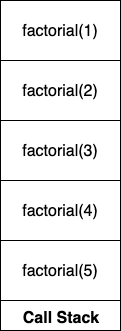

The diagram above was exported from draw.io. Its source (the exported page's mxGraphModel, read from the mxfile embedded in the PNG):
<mxGraphModel dx="644" dy="347" grid="1" gridSize="10" guides="1" tooltips="1" connect="1" arrows="1" fold="1" page="1" pageScale="1" pageWidth="850" pageHeight="1100" math="0" shadow="0">
  <root>
    <mxCell id="Kip1O4pKDi6LLvC0gaLh-0" />
    <mxCell id="Kip1O4pKDi6LLvC0gaLh-1" parent="Kip1O4pKDi6LLvC0gaLh-0" />
    <mxCell id="Y0Fn6i7KNePL6xZxZKKF-0" value="Call Stack" style="rounded=0;whiteSpace=wrap;html=1;verticalAlign=bottom;fontSize=16;fontStyle=1" vertex="1" parent="Kip1O4pKDi6LLvC0gaLh-1">
      <mxGeometry x="20" y="30" width="120" height="310" as="geometry" />
    </mxCell>
    <mxCell id="Y0Fn6i7KNePL6xZxZKKF-1" value="factorial(5)" style="rounded=0;whiteSpace=wrap;html=1;fontSize=16;" vertex="1" parent="Kip1O4pKDi6LLvC0gaLh-1">
      <mxGeometry x="20" y="250" width="120" height="60" as="geometry" />
    </mxCell>
    <mxCell id="Y0Fn6i7KNePL6xZxZKKF-2" value="factorial(4)" style="rounded=0;whiteSpace=wrap;html=1;fontSize=16;" vertex="1" parent="Kip1O4pKDi6LLvC0gaLh-1">
      <mxGeometry x="20" y="190" width="120" height="60" as="geometry" />
    </mxCell>
    <mxCell id="Y0Fn6i7KNePL6xZxZKKF-3" value="factorial(3)" style="rounded=0;whiteSpace=wrap;html=1;fontSize=16;" vertex="1" parent="Kip1O4pKDi6LLvC0gaLh-1">
      <mxGeometry x="20" y="130" width="120" height="60" as="geometry" />
    </mxCell>
    <mxCell id="Y0Fn6i7KNePL6xZxZKKF-4" value="factorial(2)" style="rounded=0;whiteSpace=wrap;html=1;fontSize=16;" vertex="1" parent="Kip1O4pKDi6LLvC0gaLh-1">
      <mxGeometry x="20" y="70" width="120" height="60" as="geometry" />
    </mxCell>
    <mxCell id="Y0Fn6i7KNePL6xZxZKKF-5" value="factorial(1)" style="rounded=0;whiteSpace=wrap;html=1;fontSize=16;" vertex="1" parent="Kip1O4pKDi6LLvC0gaLh-1">
      <mxGeometry x="20" y="10" width="120" height="60" as="geometry" />
    </mxCell>
  </root>
</mxGraphModel>